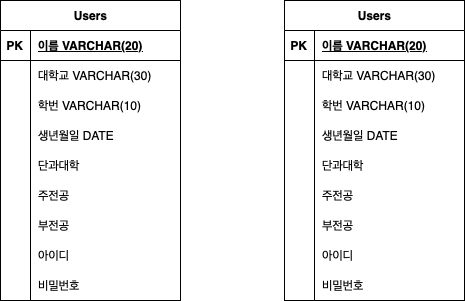

The diagram above was exported from draw.io. Its source (the exported page's mxGraphModel, read from the mxfile embedded in the PNG):
<mxGraphModel dx="1194" dy="772" grid="1" gridSize="10" guides="1" tooltips="1" connect="1" arrows="1" fold="1" page="1" pageScale="1" pageWidth="827" pageHeight="1169" math="0" shadow="0">
  <root>
    <mxCell id="WIyWlLk6GJQsqaUBKTNV-0" />
    <mxCell id="WIyWlLk6GJQsqaUBKTNV-1" parent="WIyWlLk6GJQsqaUBKTNV-0" />
    <mxCell id="Ja1h1fFIuwIZzmELJVRN-0" value="Users" style="shape=table;startSize=30;container=1;collapsible=1;childLayout=tableLayout;fixedRows=1;rowLines=0;fontStyle=1;align=center;resizeLast=1;html=1;" parent="WIyWlLk6GJQsqaUBKTNV-1" vertex="1">
      <mxGeometry x="40" y="40" width="180" height="300" as="geometry" />
    </mxCell>
    <mxCell id="Ja1h1fFIuwIZzmELJVRN-1" value="" style="shape=tableRow;horizontal=0;startSize=0;swimlaneHead=0;swimlaneBody=0;fillColor=none;collapsible=0;dropTarget=0;points=[[0,0.5],[1,0.5]];portConstraint=eastwest;top=0;left=0;right=0;bottom=1;" parent="Ja1h1fFIuwIZzmELJVRN-0" vertex="1">
      <mxGeometry y="30" width="180" height="30" as="geometry" />
    </mxCell>
    <mxCell id="Ja1h1fFIuwIZzmELJVRN-2" value="PK" style="shape=partialRectangle;connectable=0;fillColor=none;top=0;left=0;bottom=0;right=0;fontStyle=1;overflow=hidden;whiteSpace=wrap;html=1;" parent="Ja1h1fFIuwIZzmELJVRN-1" vertex="1">
      <mxGeometry width="30" height="30" as="geometry">
        <mxRectangle width="30" height="30" as="alternateBounds" />
      </mxGeometry>
    </mxCell>
    <mxCell id="Ja1h1fFIuwIZzmELJVRN-3" value="이름 VARCHAR(20)" style="shape=partialRectangle;connectable=0;fillColor=none;top=0;left=0;bottom=0;right=0;align=left;spacingLeft=6;fontStyle=5;overflow=hidden;whiteSpace=wrap;html=1;" parent="Ja1h1fFIuwIZzmELJVRN-1" vertex="1">
      <mxGeometry x="30" width="150" height="30" as="geometry">
        <mxRectangle width="150" height="30" as="alternateBounds" />
      </mxGeometry>
    </mxCell>
    <mxCell id="Ja1h1fFIuwIZzmELJVRN-4" value="" style="shape=tableRow;horizontal=0;startSize=0;swimlaneHead=0;swimlaneBody=0;fillColor=none;collapsible=0;dropTarget=0;points=[[0,0.5],[1,0.5]];portConstraint=eastwest;top=0;left=0;right=0;bottom=0;" parent="Ja1h1fFIuwIZzmELJVRN-0" vertex="1">
      <mxGeometry y="60" width="180" height="30" as="geometry" />
    </mxCell>
    <mxCell id="Ja1h1fFIuwIZzmELJVRN-5" value="" style="shape=partialRectangle;connectable=0;fillColor=none;top=0;left=0;bottom=0;right=0;editable=1;overflow=hidden;whiteSpace=wrap;html=1;" parent="Ja1h1fFIuwIZzmELJVRN-4" vertex="1">
      <mxGeometry width="30" height="30" as="geometry">
        <mxRectangle width="30" height="30" as="alternateBounds" />
      </mxGeometry>
    </mxCell>
    <mxCell id="Ja1h1fFIuwIZzmELJVRN-6" value="대학교 VARCHAR(30)" style="shape=partialRectangle;connectable=0;fillColor=none;top=0;left=0;bottom=0;right=0;align=left;spacingLeft=6;overflow=hidden;whiteSpace=wrap;html=1;" parent="Ja1h1fFIuwIZzmELJVRN-4" vertex="1">
      <mxGeometry x="30" width="150" height="30" as="geometry">
        <mxRectangle width="150" height="30" as="alternateBounds" />
      </mxGeometry>
    </mxCell>
    <mxCell id="Ja1h1fFIuwIZzmELJVRN-7" value="" style="shape=tableRow;horizontal=0;startSize=0;swimlaneHead=0;swimlaneBody=0;fillColor=none;collapsible=0;dropTarget=0;points=[[0,0.5],[1,0.5]];portConstraint=eastwest;top=0;left=0;right=0;bottom=0;" parent="Ja1h1fFIuwIZzmELJVRN-0" vertex="1">
      <mxGeometry y="90" width="180" height="30" as="geometry" />
    </mxCell>
    <mxCell id="Ja1h1fFIuwIZzmELJVRN-8" value="" style="shape=partialRectangle;connectable=0;fillColor=none;top=0;left=0;bottom=0;right=0;editable=1;overflow=hidden;whiteSpace=wrap;html=1;" parent="Ja1h1fFIuwIZzmELJVRN-7" vertex="1">
      <mxGeometry width="30" height="30" as="geometry">
        <mxRectangle width="30" height="30" as="alternateBounds" />
      </mxGeometry>
    </mxCell>
    <mxCell id="Ja1h1fFIuwIZzmELJVRN-9" value="학번 VARCHAR(10)" style="shape=partialRectangle;connectable=0;fillColor=none;top=0;left=0;bottom=0;right=0;align=left;spacingLeft=6;overflow=hidden;whiteSpace=wrap;html=1;" parent="Ja1h1fFIuwIZzmELJVRN-7" vertex="1">
      <mxGeometry x="30" width="150" height="30" as="geometry">
        <mxRectangle width="150" height="30" as="alternateBounds" />
      </mxGeometry>
    </mxCell>
    <mxCell id="Ja1h1fFIuwIZzmELJVRN-10" value="" style="shape=tableRow;horizontal=0;startSize=0;swimlaneHead=0;swimlaneBody=0;fillColor=none;collapsible=0;dropTarget=0;points=[[0,0.5],[1,0.5]];portConstraint=eastwest;top=0;left=0;right=0;bottom=0;" parent="Ja1h1fFIuwIZzmELJVRN-0" vertex="1">
      <mxGeometry y="120" width="180" height="30" as="geometry" />
    </mxCell>
    <mxCell id="Ja1h1fFIuwIZzmELJVRN-11" value="" style="shape=partialRectangle;connectable=0;fillColor=none;top=0;left=0;bottom=0;right=0;editable=1;overflow=hidden;whiteSpace=wrap;html=1;" parent="Ja1h1fFIuwIZzmELJVRN-10" vertex="1">
      <mxGeometry width="30" height="30" as="geometry">
        <mxRectangle width="30" height="30" as="alternateBounds" />
      </mxGeometry>
    </mxCell>
    <mxCell id="Ja1h1fFIuwIZzmELJVRN-12" value="생년월일 DATE" style="shape=partialRectangle;connectable=0;fillColor=none;top=0;left=0;bottom=0;right=0;align=left;spacingLeft=6;overflow=hidden;whiteSpace=wrap;html=1;" parent="Ja1h1fFIuwIZzmELJVRN-10" vertex="1">
      <mxGeometry x="30" width="150" height="30" as="geometry">
        <mxRectangle width="150" height="30" as="alternateBounds" />
      </mxGeometry>
    </mxCell>
    <mxCell id="Ja1h1fFIuwIZzmELJVRN-23" value="" style="shape=tableRow;horizontal=0;startSize=0;swimlaneHead=0;swimlaneBody=0;fillColor=none;collapsible=0;dropTarget=0;points=[[0,0.5],[1,0.5]];portConstraint=eastwest;top=0;left=0;right=0;bottom=0;" parent="Ja1h1fFIuwIZzmELJVRN-0" vertex="1">
      <mxGeometry y="150" width="180" height="30" as="geometry" />
    </mxCell>
    <mxCell id="Ja1h1fFIuwIZzmELJVRN-24" value="" style="shape=partialRectangle;connectable=0;fillColor=none;top=0;left=0;bottom=0;right=0;editable=1;overflow=hidden;whiteSpace=wrap;html=1;" parent="Ja1h1fFIuwIZzmELJVRN-23" vertex="1">
      <mxGeometry width="30" height="30" as="geometry">
        <mxRectangle width="30" height="30" as="alternateBounds" />
      </mxGeometry>
    </mxCell>
    <mxCell id="Ja1h1fFIuwIZzmELJVRN-25" value="단과대학&amp;nbsp;" style="shape=partialRectangle;connectable=0;fillColor=none;top=0;left=0;bottom=0;right=0;align=left;spacingLeft=6;overflow=hidden;whiteSpace=wrap;html=1;" parent="Ja1h1fFIuwIZzmELJVRN-23" vertex="1">
      <mxGeometry x="30" width="150" height="30" as="geometry">
        <mxRectangle width="150" height="30" as="alternateBounds" />
      </mxGeometry>
    </mxCell>
    <mxCell id="Ja1h1fFIuwIZzmELJVRN-26" value="" style="shape=tableRow;horizontal=0;startSize=0;swimlaneHead=0;swimlaneBody=0;fillColor=none;collapsible=0;dropTarget=0;points=[[0,0.5],[1,0.5]];portConstraint=eastwest;top=0;left=0;right=0;bottom=0;" parent="Ja1h1fFIuwIZzmELJVRN-0" vertex="1">
      <mxGeometry y="180" width="180" height="30" as="geometry" />
    </mxCell>
    <mxCell id="Ja1h1fFIuwIZzmELJVRN-27" value="" style="shape=partialRectangle;connectable=0;fillColor=none;top=0;left=0;bottom=0;right=0;editable=1;overflow=hidden;whiteSpace=wrap;html=1;" parent="Ja1h1fFIuwIZzmELJVRN-26" vertex="1">
      <mxGeometry width="30" height="30" as="geometry">
        <mxRectangle width="30" height="30" as="alternateBounds" />
      </mxGeometry>
    </mxCell>
    <mxCell id="Ja1h1fFIuwIZzmELJVRN-28" value="주전공" style="shape=partialRectangle;connectable=0;fillColor=none;top=0;left=0;bottom=0;right=0;align=left;spacingLeft=6;overflow=hidden;whiteSpace=wrap;html=1;" parent="Ja1h1fFIuwIZzmELJVRN-26" vertex="1">
      <mxGeometry x="30" width="150" height="30" as="geometry">
        <mxRectangle width="150" height="30" as="alternateBounds" />
      </mxGeometry>
    </mxCell>
    <mxCell id="Ja1h1fFIuwIZzmELJVRN-29" value="" style="shape=tableRow;horizontal=0;startSize=0;swimlaneHead=0;swimlaneBody=0;fillColor=none;collapsible=0;dropTarget=0;points=[[0,0.5],[1,0.5]];portConstraint=eastwest;top=0;left=0;right=0;bottom=0;" parent="Ja1h1fFIuwIZzmELJVRN-0" vertex="1">
      <mxGeometry y="210" width="180" height="30" as="geometry" />
    </mxCell>
    <mxCell id="Ja1h1fFIuwIZzmELJVRN-30" value="" style="shape=partialRectangle;connectable=0;fillColor=none;top=0;left=0;bottom=0;right=0;editable=1;overflow=hidden;whiteSpace=wrap;html=1;" parent="Ja1h1fFIuwIZzmELJVRN-29" vertex="1">
      <mxGeometry width="30" height="30" as="geometry">
        <mxRectangle width="30" height="30" as="alternateBounds" />
      </mxGeometry>
    </mxCell>
    <mxCell id="Ja1h1fFIuwIZzmELJVRN-31" value="부전공" style="shape=partialRectangle;connectable=0;fillColor=none;top=0;left=0;bottom=0;right=0;align=left;spacingLeft=6;overflow=hidden;whiteSpace=wrap;html=1;" parent="Ja1h1fFIuwIZzmELJVRN-29" vertex="1">
      <mxGeometry x="30" width="150" height="30" as="geometry">
        <mxRectangle width="150" height="30" as="alternateBounds" />
      </mxGeometry>
    </mxCell>
    <mxCell id="Ja1h1fFIuwIZzmELJVRN-32" value="" style="shape=tableRow;horizontal=0;startSize=0;swimlaneHead=0;swimlaneBody=0;fillColor=none;collapsible=0;dropTarget=0;points=[[0,0.5],[1,0.5]];portConstraint=eastwest;top=0;left=0;right=0;bottom=0;" parent="Ja1h1fFIuwIZzmELJVRN-0" vertex="1">
      <mxGeometry y="240" width="180" height="30" as="geometry" />
    </mxCell>
    <mxCell id="Ja1h1fFIuwIZzmELJVRN-33" value="" style="shape=partialRectangle;connectable=0;fillColor=none;top=0;left=0;bottom=0;right=0;editable=1;overflow=hidden;whiteSpace=wrap;html=1;" parent="Ja1h1fFIuwIZzmELJVRN-32" vertex="1">
      <mxGeometry width="30" height="30" as="geometry">
        <mxRectangle width="30" height="30" as="alternateBounds" />
      </mxGeometry>
    </mxCell>
    <mxCell id="Ja1h1fFIuwIZzmELJVRN-34" value="아이디" style="shape=partialRectangle;connectable=0;fillColor=none;top=0;left=0;bottom=0;right=0;align=left;spacingLeft=6;overflow=hidden;whiteSpace=wrap;html=1;" parent="Ja1h1fFIuwIZzmELJVRN-32" vertex="1">
      <mxGeometry x="30" width="150" height="30" as="geometry">
        <mxRectangle width="150" height="30" as="alternateBounds" />
      </mxGeometry>
    </mxCell>
    <mxCell id="Ja1h1fFIuwIZzmELJVRN-35" value="" style="shape=tableRow;horizontal=0;startSize=0;swimlaneHead=0;swimlaneBody=0;fillColor=none;collapsible=0;dropTarget=0;points=[[0,0.5],[1,0.5]];portConstraint=eastwest;top=0;left=0;right=0;bottom=0;" parent="Ja1h1fFIuwIZzmELJVRN-0" vertex="1">
      <mxGeometry y="270" width="180" height="30" as="geometry" />
    </mxCell>
    <mxCell id="Ja1h1fFIuwIZzmELJVRN-36" value="" style="shape=partialRectangle;connectable=0;fillColor=none;top=0;left=0;bottom=0;right=0;editable=1;overflow=hidden;whiteSpace=wrap;html=1;" parent="Ja1h1fFIuwIZzmELJVRN-35" vertex="1">
      <mxGeometry width="30" height="30" as="geometry">
        <mxRectangle width="30" height="30" as="alternateBounds" />
      </mxGeometry>
    </mxCell>
    <mxCell id="Ja1h1fFIuwIZzmELJVRN-37" value="비밀번호" style="shape=partialRectangle;connectable=0;fillColor=none;top=0;left=0;bottom=0;right=0;align=left;spacingLeft=6;overflow=hidden;whiteSpace=wrap;html=1;" parent="Ja1h1fFIuwIZzmELJVRN-35" vertex="1">
      <mxGeometry x="30" width="150" height="30" as="geometry">
        <mxRectangle width="150" height="30" as="alternateBounds" />
      </mxGeometry>
    </mxCell>
    <mxCell id="kPelmrf-P_KPIKho96y_-0" value="Users" style="shape=table;startSize=30;container=1;collapsible=1;childLayout=tableLayout;fixedRows=1;rowLines=0;fontStyle=1;align=center;resizeLast=1;html=1;" vertex="1" parent="WIyWlLk6GJQsqaUBKTNV-1">
      <mxGeometry x="324" y="40" width="180" height="300" as="geometry" />
    </mxCell>
    <mxCell id="kPelmrf-P_KPIKho96y_-1" value="" style="shape=tableRow;horizontal=0;startSize=0;swimlaneHead=0;swimlaneBody=0;fillColor=none;collapsible=0;dropTarget=0;points=[[0,0.5],[1,0.5]];portConstraint=eastwest;top=0;left=0;right=0;bottom=1;" vertex="1" parent="kPelmrf-P_KPIKho96y_-0">
      <mxGeometry y="30" width="180" height="30" as="geometry" />
    </mxCell>
    <mxCell id="kPelmrf-P_KPIKho96y_-2" value="PK" style="shape=partialRectangle;connectable=0;fillColor=none;top=0;left=0;bottom=0;right=0;fontStyle=1;overflow=hidden;whiteSpace=wrap;html=1;" vertex="1" parent="kPelmrf-P_KPIKho96y_-1">
      <mxGeometry width="30" height="30" as="geometry">
        <mxRectangle width="30" height="30" as="alternateBounds" />
      </mxGeometry>
    </mxCell>
    <mxCell id="kPelmrf-P_KPIKho96y_-3" value="이름 VARCHAR(20)" style="shape=partialRectangle;connectable=0;fillColor=none;top=0;left=0;bottom=0;right=0;align=left;spacingLeft=6;fontStyle=5;overflow=hidden;whiteSpace=wrap;html=1;" vertex="1" parent="kPelmrf-P_KPIKho96y_-1">
      <mxGeometry x="30" width="150" height="30" as="geometry">
        <mxRectangle width="150" height="30" as="alternateBounds" />
      </mxGeometry>
    </mxCell>
    <mxCell id="kPelmrf-P_KPIKho96y_-4" value="" style="shape=tableRow;horizontal=0;startSize=0;swimlaneHead=0;swimlaneBody=0;fillColor=none;collapsible=0;dropTarget=0;points=[[0,0.5],[1,0.5]];portConstraint=eastwest;top=0;left=0;right=0;bottom=0;" vertex="1" parent="kPelmrf-P_KPIKho96y_-0">
      <mxGeometry y="60" width="180" height="30" as="geometry" />
    </mxCell>
    <mxCell id="kPelmrf-P_KPIKho96y_-5" value="" style="shape=partialRectangle;connectable=0;fillColor=none;top=0;left=0;bottom=0;right=0;editable=1;overflow=hidden;whiteSpace=wrap;html=1;" vertex="1" parent="kPelmrf-P_KPIKho96y_-4">
      <mxGeometry width="30" height="30" as="geometry">
        <mxRectangle width="30" height="30" as="alternateBounds" />
      </mxGeometry>
    </mxCell>
    <mxCell id="kPelmrf-P_KPIKho96y_-6" value="대학교 VARCHAR(30)" style="shape=partialRectangle;connectable=0;fillColor=none;top=0;left=0;bottom=0;right=0;align=left;spacingLeft=6;overflow=hidden;whiteSpace=wrap;html=1;" vertex="1" parent="kPelmrf-P_KPIKho96y_-4">
      <mxGeometry x="30" width="150" height="30" as="geometry">
        <mxRectangle width="150" height="30" as="alternateBounds" />
      </mxGeometry>
    </mxCell>
    <mxCell id="kPelmrf-P_KPIKho96y_-7" value="" style="shape=tableRow;horizontal=0;startSize=0;swimlaneHead=0;swimlaneBody=0;fillColor=none;collapsible=0;dropTarget=0;points=[[0,0.5],[1,0.5]];portConstraint=eastwest;top=0;left=0;right=0;bottom=0;" vertex="1" parent="kPelmrf-P_KPIKho96y_-0">
      <mxGeometry y="90" width="180" height="30" as="geometry" />
    </mxCell>
    <mxCell id="kPelmrf-P_KPIKho96y_-8" value="" style="shape=partialRectangle;connectable=0;fillColor=none;top=0;left=0;bottom=0;right=0;editable=1;overflow=hidden;whiteSpace=wrap;html=1;" vertex="1" parent="kPelmrf-P_KPIKho96y_-7">
      <mxGeometry width="30" height="30" as="geometry">
        <mxRectangle width="30" height="30" as="alternateBounds" />
      </mxGeometry>
    </mxCell>
    <mxCell id="kPelmrf-P_KPIKho96y_-9" value="학번 VARCHAR(10)" style="shape=partialRectangle;connectable=0;fillColor=none;top=0;left=0;bottom=0;right=0;align=left;spacingLeft=6;overflow=hidden;whiteSpace=wrap;html=1;" vertex="1" parent="kPelmrf-P_KPIKho96y_-7">
      <mxGeometry x="30" width="150" height="30" as="geometry">
        <mxRectangle width="150" height="30" as="alternateBounds" />
      </mxGeometry>
    </mxCell>
    <mxCell id="kPelmrf-P_KPIKho96y_-10" value="" style="shape=tableRow;horizontal=0;startSize=0;swimlaneHead=0;swimlaneBody=0;fillColor=none;collapsible=0;dropTarget=0;points=[[0,0.5],[1,0.5]];portConstraint=eastwest;top=0;left=0;right=0;bottom=0;" vertex="1" parent="kPelmrf-P_KPIKho96y_-0">
      <mxGeometry y="120" width="180" height="30" as="geometry" />
    </mxCell>
    <mxCell id="kPelmrf-P_KPIKho96y_-11" value="" style="shape=partialRectangle;connectable=0;fillColor=none;top=0;left=0;bottom=0;right=0;editable=1;overflow=hidden;whiteSpace=wrap;html=1;" vertex="1" parent="kPelmrf-P_KPIKho96y_-10">
      <mxGeometry width="30" height="30" as="geometry">
        <mxRectangle width="30" height="30" as="alternateBounds" />
      </mxGeometry>
    </mxCell>
    <mxCell id="kPelmrf-P_KPIKho96y_-12" value="생년월일 DATE" style="shape=partialRectangle;connectable=0;fillColor=none;top=0;left=0;bottom=0;right=0;align=left;spacingLeft=6;overflow=hidden;whiteSpace=wrap;html=1;" vertex="1" parent="kPelmrf-P_KPIKho96y_-10">
      <mxGeometry x="30" width="150" height="30" as="geometry">
        <mxRectangle width="150" height="30" as="alternateBounds" />
      </mxGeometry>
    </mxCell>
    <mxCell id="kPelmrf-P_KPIKho96y_-13" value="" style="shape=tableRow;horizontal=0;startSize=0;swimlaneHead=0;swimlaneBody=0;fillColor=none;collapsible=0;dropTarget=0;points=[[0,0.5],[1,0.5]];portConstraint=eastwest;top=0;left=0;right=0;bottom=0;" vertex="1" parent="kPelmrf-P_KPIKho96y_-0">
      <mxGeometry y="150" width="180" height="30" as="geometry" />
    </mxCell>
    <mxCell id="kPelmrf-P_KPIKho96y_-14" value="" style="shape=partialRectangle;connectable=0;fillColor=none;top=0;left=0;bottom=0;right=0;editable=1;overflow=hidden;whiteSpace=wrap;html=1;" vertex="1" parent="kPelmrf-P_KPIKho96y_-13">
      <mxGeometry width="30" height="30" as="geometry">
        <mxRectangle width="30" height="30" as="alternateBounds" />
      </mxGeometry>
    </mxCell>
    <mxCell id="kPelmrf-P_KPIKho96y_-15" value="단과대학&amp;nbsp;" style="shape=partialRectangle;connectable=0;fillColor=none;top=0;left=0;bottom=0;right=0;align=left;spacingLeft=6;overflow=hidden;whiteSpace=wrap;html=1;" vertex="1" parent="kPelmrf-P_KPIKho96y_-13">
      <mxGeometry x="30" width="150" height="30" as="geometry">
        <mxRectangle width="150" height="30" as="alternateBounds" />
      </mxGeometry>
    </mxCell>
    <mxCell id="kPelmrf-P_KPIKho96y_-16" value="" style="shape=tableRow;horizontal=0;startSize=0;swimlaneHead=0;swimlaneBody=0;fillColor=none;collapsible=0;dropTarget=0;points=[[0,0.5],[1,0.5]];portConstraint=eastwest;top=0;left=0;right=0;bottom=0;" vertex="1" parent="kPelmrf-P_KPIKho96y_-0">
      <mxGeometry y="180" width="180" height="30" as="geometry" />
    </mxCell>
    <mxCell id="kPelmrf-P_KPIKho96y_-17" value="" style="shape=partialRectangle;connectable=0;fillColor=none;top=0;left=0;bottom=0;right=0;editable=1;overflow=hidden;whiteSpace=wrap;html=1;" vertex="1" parent="kPelmrf-P_KPIKho96y_-16">
      <mxGeometry width="30" height="30" as="geometry">
        <mxRectangle width="30" height="30" as="alternateBounds" />
      </mxGeometry>
    </mxCell>
    <mxCell id="kPelmrf-P_KPIKho96y_-18" value="주전공" style="shape=partialRectangle;connectable=0;fillColor=none;top=0;left=0;bottom=0;right=0;align=left;spacingLeft=6;overflow=hidden;whiteSpace=wrap;html=1;" vertex="1" parent="kPelmrf-P_KPIKho96y_-16">
      <mxGeometry x="30" width="150" height="30" as="geometry">
        <mxRectangle width="150" height="30" as="alternateBounds" />
      </mxGeometry>
    </mxCell>
    <mxCell id="kPelmrf-P_KPIKho96y_-19" value="" style="shape=tableRow;horizontal=0;startSize=0;swimlaneHead=0;swimlaneBody=0;fillColor=none;collapsible=0;dropTarget=0;points=[[0,0.5],[1,0.5]];portConstraint=eastwest;top=0;left=0;right=0;bottom=0;" vertex="1" parent="kPelmrf-P_KPIKho96y_-0">
      <mxGeometry y="210" width="180" height="30" as="geometry" />
    </mxCell>
    <mxCell id="kPelmrf-P_KPIKho96y_-20" value="" style="shape=partialRectangle;connectable=0;fillColor=none;top=0;left=0;bottom=0;right=0;editable=1;overflow=hidden;whiteSpace=wrap;html=1;" vertex="1" parent="kPelmrf-P_KPIKho96y_-19">
      <mxGeometry width="30" height="30" as="geometry">
        <mxRectangle width="30" height="30" as="alternateBounds" />
      </mxGeometry>
    </mxCell>
    <mxCell id="kPelmrf-P_KPIKho96y_-21" value="부전공" style="shape=partialRectangle;connectable=0;fillColor=none;top=0;left=0;bottom=0;right=0;align=left;spacingLeft=6;overflow=hidden;whiteSpace=wrap;html=1;" vertex="1" parent="kPelmrf-P_KPIKho96y_-19">
      <mxGeometry x="30" width="150" height="30" as="geometry">
        <mxRectangle width="150" height="30" as="alternateBounds" />
      </mxGeometry>
    </mxCell>
    <mxCell id="kPelmrf-P_KPIKho96y_-22" value="" style="shape=tableRow;horizontal=0;startSize=0;swimlaneHead=0;swimlaneBody=0;fillColor=none;collapsible=0;dropTarget=0;points=[[0,0.5],[1,0.5]];portConstraint=eastwest;top=0;left=0;right=0;bottom=0;" vertex="1" parent="kPelmrf-P_KPIKho96y_-0">
      <mxGeometry y="240" width="180" height="30" as="geometry" />
    </mxCell>
    <mxCell id="kPelmrf-P_KPIKho96y_-23" value="" style="shape=partialRectangle;connectable=0;fillColor=none;top=0;left=0;bottom=0;right=0;editable=1;overflow=hidden;whiteSpace=wrap;html=1;" vertex="1" parent="kPelmrf-P_KPIKho96y_-22">
      <mxGeometry width="30" height="30" as="geometry">
        <mxRectangle width="30" height="30" as="alternateBounds" />
      </mxGeometry>
    </mxCell>
    <mxCell id="kPelmrf-P_KPIKho96y_-24" value="아이디" style="shape=partialRectangle;connectable=0;fillColor=none;top=0;left=0;bottom=0;right=0;align=left;spacingLeft=6;overflow=hidden;whiteSpace=wrap;html=1;" vertex="1" parent="kPelmrf-P_KPIKho96y_-22">
      <mxGeometry x="30" width="150" height="30" as="geometry">
        <mxRectangle width="150" height="30" as="alternateBounds" />
      </mxGeometry>
    </mxCell>
    <mxCell id="kPelmrf-P_KPIKho96y_-25" value="" style="shape=tableRow;horizontal=0;startSize=0;swimlaneHead=0;swimlaneBody=0;fillColor=none;collapsible=0;dropTarget=0;points=[[0,0.5],[1,0.5]];portConstraint=eastwest;top=0;left=0;right=0;bottom=0;" vertex="1" parent="kPelmrf-P_KPIKho96y_-0">
      <mxGeometry y="270" width="180" height="30" as="geometry" />
    </mxCell>
    <mxCell id="kPelmrf-P_KPIKho96y_-26" value="" style="shape=partialRectangle;connectable=0;fillColor=none;top=0;left=0;bottom=0;right=0;editable=1;overflow=hidden;whiteSpace=wrap;html=1;" vertex="1" parent="kPelmrf-P_KPIKho96y_-25">
      <mxGeometry width="30" height="30" as="geometry">
        <mxRectangle width="30" height="30" as="alternateBounds" />
      </mxGeometry>
    </mxCell>
    <mxCell id="kPelmrf-P_KPIKho96y_-27" value="비밀번호" style="shape=partialRectangle;connectable=0;fillColor=none;top=0;left=0;bottom=0;right=0;align=left;spacingLeft=6;overflow=hidden;whiteSpace=wrap;html=1;" vertex="1" parent="kPelmrf-P_KPIKho96y_-25">
      <mxGeometry x="30" width="150" height="30" as="geometry">
        <mxRectangle width="150" height="30" as="alternateBounds" />
      </mxGeometry>
    </mxCell>
  </root>
</mxGraphModel>